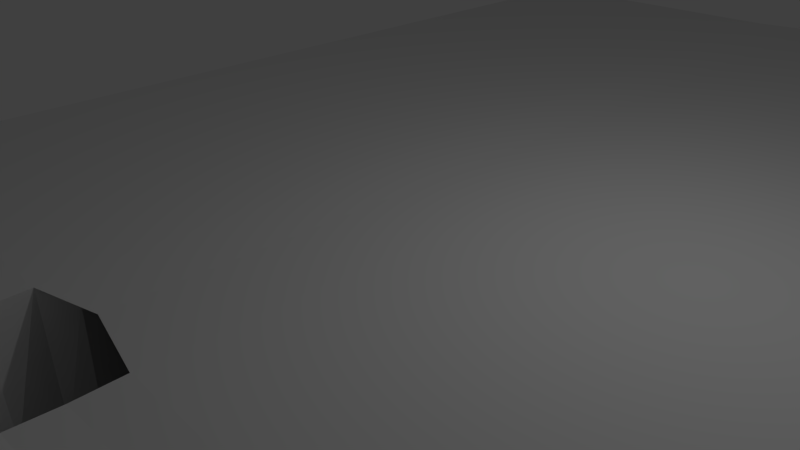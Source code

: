 # Source: treasureCavetest1.blend  (saved by Blender 2.72.0; exported with 4.5.12 LTS)
import bpy
from mathutils import Matrix  # noqa: F401  (used for matrix-valued properties, if any)

bpy.ops.wm.read_factory_settings(use_empty=True)
scene = bpy.context.scene
scene.name = 'Scene'

# ---- collections
col_collection_1 = bpy.data.collections.new('Collection 1'); scene.collection.children.link(col_collection_1)

# ---- world
world_world = bpy.data.worlds.new('World'); scene.world = world_world
world_world.color = (0.05088, 0.05088, 0.05088)
world_world.use_sun_shadow = False
world_world.sun_shadow_jitter_overblur = 0.0
world_world.cycles.sampling_method = 'MANUAL'
world_world.cycles.sample_map_resolution = 256

# ---- cameras
cam_camera = bpy.data.cameras.new('Camera')
cam_camera.clip_end = 100.0
cam_camera.lens = 35.0
cam_camera.sensor_width = 32.0
cam_camera.sensor_height = 18.0
cam_camera.ortho_scale = 7.314
cam_camera.dof.focus_distance = 0.0
cam_camera.dof.aperture_fstop = 128.0

# ---- lights
light_lamp = bpy.data.lights.new('Lamp', 'POINT')
light_lamp.transmission_factor = 0.0
light_lamp.cutoff_distance = 30.0
light_lamp.energy = 100.0
light_lamp.shadow_buffer_clip_start = 1.001
light_lamp.shadow_soft_size = 0.1
light_lamp.shadow_maximum_resolution = 0.006
light_lamp.use_absolute_resolution = True
light_lamp.cycles.use_multiple_importance_sampling = False

# ---- meshes
me_plane = bpy.data.meshes.new('Plane')
me_plane.from_pydata([(-1.0, -1.0, -0.1033), (1.0, -1.0, -0.1033), (-6.274, 1.626, -0.05036), (6.181, 1.056, -0.07344), (-1.0, -0.0182, -0.7698), (1.0, -0.0182, -0.8771), (-1.0, 0.5206, -1.252), (1.01, 0.5419, -1.222), (-0.6956, 1.056, -1.555), (0.9006, 1.056, -1.555), (-0.9307, 1.652, -1.835), (1.0, 1.626, -1.964), (-1.0, 2.059, -2.051), (1.0, 2.059, -2.051), (-1.0, 7.753, -2.051), (1.0, 7.627, -2.051), (1.679, 3.462, -2.051), (1.873, 6.502, -1.96), (-2.039, 3.483, -1.83), (-2.039, 6.326, -1.809), (-1.0, 2.059, -0.4185), (1.0, 2.059, -0.4177), (-1.0, 7.925, -0.4262), (1.0, 7.925, -0.4262), (1.936, 3.462, -0.4262), (1.936, 6.522, -0.4262), (-2.039, 3.483, -0.4262), (-2.039, 6.501, -0.4262), (-1.0, 1.626, -0.05036), (1.0, 1.626, -0.05282), (-1.0, 1.056, -0.07344), (1.0, 1.056, -0.07344), (-1.0, 17.02, -0.05036), (1.0, 17.02, -0.05282), (-1.0, 0.5206, -0.05156), (1.0, 0.5206, -0.06285), (6.181, 0.5206, -0.06285), (-0.09439, 17.26, -0.06567), (-1.0, -0.0182, -0.03597), (1.0, -0.0182, 0.02052), (6.181, -0.0182, 0.02052), (6.181, -1.0, -0.1033), (-6.274, 1.056, -0.07344), (6.181, 17.02, -0.05282), (-6.274, -1.0, -0.1033), (6.181, 1.626, -0.05282), (-0.09439, 1.868, -0.06567), (-6.274, 17.02, -0.05036), (-6.274, 0.5206, -0.05156), (-6.274, -0.0182, -0.03597), (-1.0, -6.018, -0.1033), (1.0, -6.018, -0.1033), (6.181, -6.018, -0.1033), (-6.274, -6.018, -0.1033)], [], [(35, 39, 40, 36), (0, 1, 5, 4), (4, 5, 7, 6), (6, 7, 9, 8), (8, 9, 11, 10), (10, 11, 13, 12), (12, 13, 15, 14), (15, 13, 16, 17), (12, 14, 19, 18), (19, 14, 22, 27), (12, 18, 26, 20), (18, 19, 27, 26), (16, 13, 21, 24), (15, 17, 25, 23), (17, 16, 24, 25), (14, 15, 23, 22), (21, 29, 46), (8, 10, 28, 30), (46, 29, 33, 37), (11, 9, 31, 29), (39, 1, 41, 40), (9, 7, 35, 31), (6, 8, 30, 34), (7, 5, 39, 35), (28, 46, 37, 32), (27, 22, 46), (26, 27, 46), (20, 26, 46), (13, 11, 29, 21), (24, 21, 46), (28, 20, 46), (10, 12, 20, 28), (23, 25, 46), (22, 23, 46), (25, 24, 46), (0, 4, 38), (5, 1, 39), (4, 6, 34, 38), (31, 35, 36, 3), (29, 31, 3, 45), (33, 29, 45, 43), (38, 34, 48, 49), (0, 38, 49, 44), (34, 30, 42, 48), (28, 32, 47, 2), (30, 28, 2, 42), (0, 44, 53, 50), (41, 1, 51, 52), (1, 0, 50, 51)])
_uv = me_plane.uv_layers.new(name='UVMap')
_uv.uv.foreach_set('vector', [0.2849, 0.2287, 0.2615, 0.2281, 0.2668, 0.006217, 0.2901, 0.006771, 0.2159, 0.3176, 0.2159, 0.2316, 0.2643, 0.2315, 0.2622, 0.3176, 0.2622, 0.3176, 0.2643, 0.2315, 0.2918, 0.2308, 0.2923, 0.3173, 0.2923, 0.3173, 0.2918, 0.2308, 0.3172, 0.2354, 0.3178, 0.304, 0.3178, 0.304, 0.3172, 0.2354, 0.3548, 0.2308, 0.3523, 0.3139, 0.3523, 0.3139, 0.3548, 0.2308, 0.3742, 0.2312, 0.373, 0.3172, 0.373, 0.3172, 0.3742, 0.2312, 0.6136, 0.2347, 0.6178, 0.3208, 0.6136, 0.2347, 0.3742, 0.2312, 0.435, 0.2029, 0.5659, 0.1962, 0.373, 0.3172, 0.6178, 0.3208, 0.5558, 0.3657, 0.4335, 0.3638, 0.3276, 0.5676, 0.4023, 0.5605, 0.4054, 0.6293, 0.3311, 0.6262, 0.1345, 0.5446, 0.208, 0.5588, 0.2041, 0.6178, 0.13, 0.6132, 0.208, 0.5588, 0.3276, 0.5676, 0.3311, 0.6262, 0.2041, 0.6178, 0.1993, 0.7087, 0.1337, 0.7125, 0.1297, 0.6438, 0.2007, 0.6394, 0.3876, 0.7125, 0.3278, 0.7061, 0.3297, 0.6414, 0.4007, 0.6442, 0.3278, 0.7061, 0.1993, 0.7087, 0.2007, 0.6394, 0.3297, 0.6414, 0.4023, 0.5605, 0.4867, 0.5561, 0.4896, 0.6256, 0.4054, 0.6293, 0.313, 0.2316, 0.3322, 0.2298, 0.3309, 0.2776, 0.08775, 0.5748, 0.1164, 0.5544, 0.1108, 0.6276, 0.0868, 0.6262, 0.3309, 0.2776, 0.3322, 0.2298, 0.9918, 0.2455, 0.9999, 0.285, 0.1152, 0.708, 0.08924, 0.6816, 0.08667, 0.6316, 0.1106, 0.6295, 0.2615, 0.2281, 0.2191, 0.2271, 0.2244, 0.005211, 0.2668, 0.006217, 0.08924, 0.6816, 0.06664, 0.6702, 0.06408, 0.6322, 0.08667, 0.6316, 0.06291, 0.5881, 0.08775, 0.5748, 0.0868, 0.6262, 0.06425, 0.6279, 0.06664, 0.6702, 0.04248, 0.6581, 0.04124, 0.6297, 0.06408, 0.6322, 0.3289, 0.3176, 0.3309, 0.2776, 0.9999, 0.285, 0.9909, 0.3176, 0.1623, 0.3206, 0.1257, 0.2874, 0.3309, 0.2776, 0.2531, 0.3348, 0.1623, 0.3206, 0.3309, 0.2776, 0.3098, 0.314, 0.2531, 0.3348, 0.3309, 0.2776, 0.1337, 0.7125, 0.1152, 0.708, 0.1106, 0.6295, 0.1297, 0.6438, 0.2618, 0.2068, 0.313, 0.2316, 0.3309, 0.2776, 0.3289, 0.3176, 0.3098, 0.314, 0.3309, 0.2776, 0.1164, 0.5544, 0.1345, 0.5446, 0.13, 0.6132, 0.1108, 0.6276, 0.1294, 0.2334, 0.1693, 0.2084, 0.3309, 0.2776, 0.1257, 0.2874, 0.1294, 0.2334, 0.3309, 0.2776, 0.1693, 0.2084, 0.2618, 0.2068, 0.3309, 0.2776, 0.0001124, 0.6279, 0.04085, 0.6077, 0.04157, 0.6293, 0.04248, 0.6581, 0.0001124, 0.6367, 0.04124, 0.6297, 0.04085, 0.6077, 0.06291, 0.5881, 0.06425, 0.6279, 0.04157, 0.6293, 0.3078, 0.2292, 0.2849, 0.2287, 0.2901, 0.006771, 0.3131, 0.007316, 0.3322, 0.2298, 0.3078, 0.2292, 0.3131, 0.007316, 0.3375, 0.007895, 0.9918, 0.2455, 0.3322, 0.2298, 0.3375, 0.007895, 0.997, 0.02354, 0.2582, 0.3176, 0.2814, 0.3176, 0.2814, 0.5444, 0.2582, 0.5444, 0.2159, 0.3176, 0.2582, 0.3176, 0.2582, 0.5444, 0.2159, 0.5444, 0.2814, 0.3176, 0.3044, 0.3176, 0.3044, 0.5444, 0.2814, 0.5444, 0.3289, 0.3176, 0.9909, 0.3176, 0.9909, 0.5444, 0.3289, 0.5444, 0.3044, 0.3176, 0.3289, 0.3176, 0.3289, 0.5444, 0.3044, 0.5444, 0.2159, 0.3176, 0.2159, 0.5444, 0.0001127, 0.5444, 0.0001124, 0.3176, 0.2244, 0.005211, 0.2191, 0.2271, 0.004179, 0.222, 0.009444, 0.0001124, 0.2159, 0.2316, 0.2159, 0.3176, 0.0001124, 0.3176, 0.0001124, 0.2316])
me_plane.use_remesh_preserve_volume = False
me_plane.use_remesh_preserve_attributes = False
me_plane.use_mirror_vertex_groups = False
me_plane.update()

# ---- objects
ob_plane = bpy.data.objects.new('Plane', me_plane)
ob_lamp = bpy.data.objects.new('Lamp', light_lamp)
ob_camera = bpy.data.objects.new('Camera', cam_camera)

# ---- transforms, parenting, visibility, modifiers, constraints
ob_plane.location = (0.3936, -5.639, 0.9524)
ob_plane.lineart.crease_threshold = 0.0
ob_lamp.location = (3.959, 0.845, 5.989)
ob_lamp.rotation_euler = (0.6503, 0.05522, 1.866)
ob_lamp.lock_rotations_4d = False
ob_lamp.empty_display_type = 'ARROWS'
ob_lamp.color = (0.0, 0.0, 0.0, 0.0)
ob_lamp.lineart.crease_threshold = 0.0
ob_camera.location = (7.481, -6.508, 5.344)
ob_camera.rotation_euler = (1.109, 0.01082, 0.8149)
ob_camera.lock_rotations_4d = False
ob_camera.empty_display_type = 'ARROWS'
ob_camera.color = (0.0, 0.0, 0.0, 0.0)
ob_camera.display_type = 'WIRE'
ob_camera.lineart.crease_threshold = 0.0

# ---- collection membership
col_collection_1.objects.link(ob_plane)
col_collection_1.objects.link(ob_lamp)
col_collection_1.objects.link(ob_camera)

# ---- scene / render settings (as saved in the file)
scene.camera = ob_camera
scene.frame_start = 1; scene.frame_end = 250; scene.frame_set(1)
scene.render.engine = 'BLENDER_EEVEE_NEXT'
scene.render.resolution_percentage = 50
scene.render.dither_intensity = 0.0
scene.cycles.use_denoising = False
scene.cycles.samples = 10
scene.cycles.sampling_pattern = 'TABULATED_SOBOL'
scene.cycles.light_sampling_threshold = 0.0
scene.cycles.use_adaptive_sampling = False
scene.cycles.use_light_tree = False
scene.cycles.blur_glossy = 0.0
scene.cycles.pixel_filter_type = 'GAUSSIAN'
scene.cycles.sample_clamp_indirect = 0.0
scene.view_settings.view_transform = 'Standard'
bpy.context.view_layer.update()
